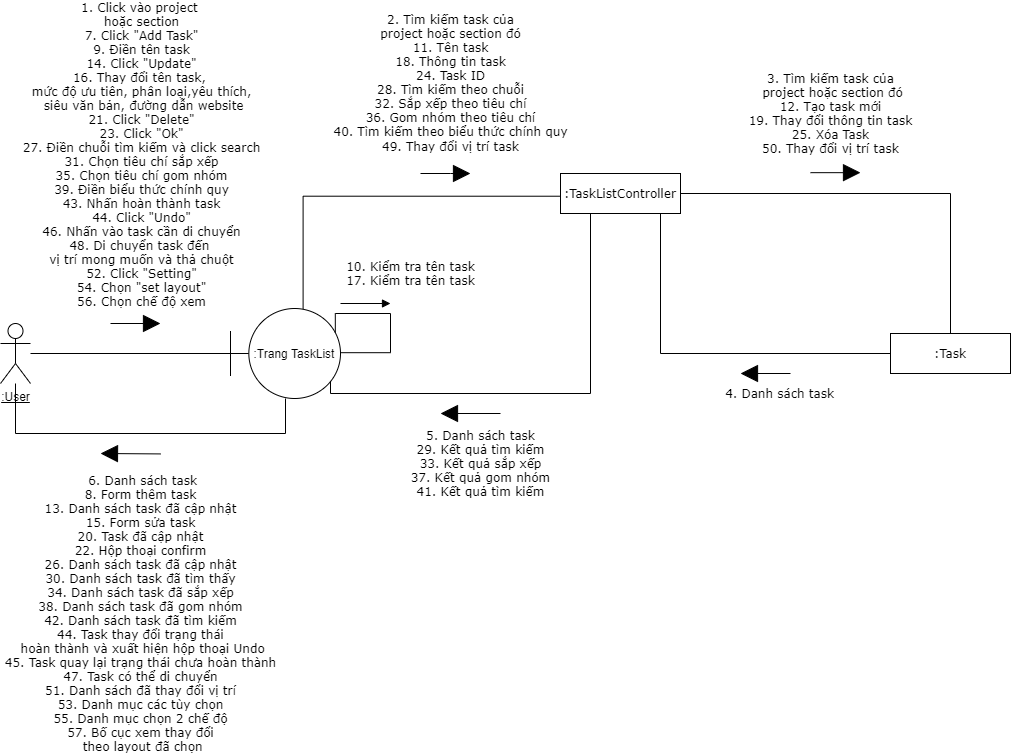

The diagram above was exported from draw.io. Its source (the exported page's mxGraphModel, read from the mxfile embedded in the PNG):
<mxGraphModel dx="1323" dy="626" grid="1" gridSize="10" guides="1" tooltips="1" connect="1" arrows="1" fold="1" page="1" pageScale="1" pageWidth="827" pageHeight="1169" math="0" shadow="0">
  <root>
    <mxCell id="0" />
    <mxCell id="1" parent="0" />
    <mxCell id="dqUf9mXhXaXb25LCx8FO-9" style="endArrow=none;html=1;fontSize=12;" parent="1" source="dqUf9mXhXaXb25LCx8FO-1" target="dqUf9mXhXaXb25LCx8FO-3" edge="1">
      <mxGeometry relative="1" as="geometry" />
    </mxCell>
    <mxCell id="dqUf9mXhXaXb25LCx8FO-1" value="&lt;u style=&quot;font-size: 12px;&quot;&gt;:User&lt;/u&gt;" style="shape=umlActor;verticalLabelPosition=bottom;verticalAlign=top;html=1;fontSize=12;" parent="1" vertex="1">
      <mxGeometry x="10" y="330" width="30" height="60" as="geometry" />
    </mxCell>
    <mxCell id="dqUf9mXhXaXb25LCx8FO-12" style="edgeStyle=orthogonalEdgeStyle;rounded=0;orthogonalLoop=1;jettySize=auto;html=1;endArrow=none;endFill=0;fontSize=12;" parent="1" source="dqUf9mXhXaXb25LCx8FO-2" target="dqUf9mXhXaXb25LCx8FO-4" edge="1">
      <mxGeometry relative="1" as="geometry" />
    </mxCell>
    <mxCell id="dqUf9mXhXaXb25LCx8FO-29" style="edgeStyle=orthogonalEdgeStyle;rounded=0;orthogonalLoop=1;jettySize=auto;html=1;entryX=0.882;entryY=0.836;entryDx=0;entryDy=0;endArrow=none;endFill=0;fontSize=12;entryPerimeter=0;" parent="1" source="dqUf9mXhXaXb25LCx8FO-2" target="dqUf9mXhXaXb25LCx8FO-3" edge="1">
      <mxGeometry relative="1" as="geometry">
        <Array as="points">
          <mxPoint x="600" y="400" />
          <mxPoint x="340" y="400" />
          <mxPoint x="340" y="383" />
          <mxPoint x="337" y="383" />
        </Array>
      </mxGeometry>
    </mxCell>
    <mxCell id="dqUf9mXhXaXb25LCx8FO-2" value="&lt;span style=&quot;font-family: &amp;#34;verdana&amp;#34;&quot;&gt;:TaskListController&lt;/span&gt;" style="rounded=0;whiteSpace=wrap;html=1;fontSize=12;" parent="1" vertex="1">
      <mxGeometry x="570" y="180" width="120" height="40" as="geometry" />
    </mxCell>
    <mxCell id="dqUf9mXhXaXb25LCx8FO-11" style="edgeStyle=orthogonalEdgeStyle;rounded=0;orthogonalLoop=1;jettySize=auto;html=1;entryX=0.001;entryY=0.568;entryDx=0;entryDy=0;entryPerimeter=0;endArrow=none;endFill=0;fontSize=12;exitX=0.66;exitY=0.022;exitDx=0;exitDy=0;exitPerimeter=0;" parent="1" source="dqUf9mXhXaXb25LCx8FO-3" target="dqUf9mXhXaXb25LCx8FO-2" edge="1">
      <mxGeometry relative="1" as="geometry">
        <Array as="points">
          <mxPoint x="313" y="203" />
        </Array>
      </mxGeometry>
    </mxCell>
    <mxCell id="dqUf9mXhXaXb25LCx8FO-31" style="edgeStyle=orthogonalEdgeStyle;rounded=0;orthogonalLoop=1;jettySize=auto;html=1;endArrow=none;endFill=0;fontSize=12;" parent="1" source="dqUf9mXhXaXb25LCx8FO-3" target="dqUf9mXhXaXb25LCx8FO-1" edge="1">
      <mxGeometry relative="1" as="geometry">
        <Array as="points">
          <mxPoint x="295" y="440" />
          <mxPoint x="25" y="440" />
        </Array>
      </mxGeometry>
    </mxCell>
    <mxCell id="dqUf9mXhXaXb25LCx8FO-3" value="&lt;span&gt;:Trang TaskList&lt;/span&gt;" style="shape=umlBoundary;whiteSpace=wrap;html=1;fontSize=12;" parent="1" vertex="1">
      <mxGeometry x="240" y="315" width="110" height="90" as="geometry" />
    </mxCell>
    <mxCell id="dqUf9mXhXaXb25LCx8FO-26" style="edgeStyle=orthogonalEdgeStyle;rounded=0;orthogonalLoop=1;jettySize=auto;html=1;endArrow=none;endFill=0;fontSize=12;" parent="1" source="dqUf9mXhXaXb25LCx8FO-4" edge="1">
      <mxGeometry relative="1" as="geometry">
        <mxPoint x="670" y="230" as="targetPoint" />
        <Array as="points">
          <mxPoint x="670" y="360" />
          <mxPoint x="670" y="220" />
        </Array>
      </mxGeometry>
    </mxCell>
    <mxCell id="dqUf9mXhXaXb25LCx8FO-4" value="&lt;span style=&quot;font-family: &amp;#34;verdana&amp;#34;&quot;&gt;:Task&lt;/span&gt;" style="rounded=0;whiteSpace=wrap;html=1;fontSize=12;" parent="1" vertex="1">
      <mxGeometry x="900" y="340" width="120" height="40" as="geometry" />
    </mxCell>
    <mxCell id="dqUf9mXhXaXb25LCx8FO-16" value="" style="endArrow=block;html=1;fontSize=12;endFill=1;endSize=15;" parent="1" edge="1">
      <mxGeometry width="50" height="50" relative="1" as="geometry">
        <mxPoint x="120" y="330" as="sourcePoint" />
        <mxPoint x="170" y="330" as="targetPoint" />
      </mxGeometry>
    </mxCell>
    <mxCell id="dqUf9mXhXaXb25LCx8FO-17" value="&lt;font style=&quot;font-size: 12px&quot;&gt;&lt;font style=&quot;font-size: 12px&quot;&gt;&lt;font style=&quot;font-size: 12px&quot;&gt;&lt;span style=&quot;font-family: &amp;#34;verdana&amp;#34;&quot;&gt;1. Click vào project &lt;br&gt;hoặc section&lt;br&gt;&lt;/span&gt;&lt;span style=&quot;font-family: &amp;#34;verdana&amp;#34;&quot;&gt;7. Click &quot;Add Task&quot;&lt;br&gt;&lt;/span&gt;&lt;span style=&quot;font-family: &amp;#34;verdana&amp;#34;&quot;&gt;9. Điền tên task&lt;br&gt;14. Click &quot;Update&quot;&lt;br&gt;&lt;/span&gt;&lt;font style=&quot;font-size: 12px&quot;&gt;&lt;span style=&quot;font-family: &amp;#34;verdana&amp;#34;&quot;&gt;16. Thay đổi tên task,&amp;nbsp;&lt;/span&gt;&lt;br style=&quot;font-family: &amp;#34;verdana&amp;#34;&quot;&gt;&lt;span style=&quot;font-family: &amp;#34;verdana&amp;#34;&quot;&gt;mức độ ưu tiên, phân loại&lt;/span&gt;&lt;span style=&quot;font-family: &amp;#34;verdana&amp;#34;&quot;&gt;,yêu thích,&lt;br&gt;&amp;nbsp;siêu văn bản,&amp;nbsp;&lt;/span&gt;&lt;span style=&quot;font-family: &amp;#34;verdana&amp;#34;&quot;&gt;đường dẫn website&lt;br&gt;&lt;/span&gt;&lt;/font&gt;&lt;span style=&quot;font-family: &amp;#34;verdana&amp;#34;&quot;&gt;21. Click &quot;Delete&quot;&lt;br&gt;23. Click &quot;Ok&quot;&lt;br&gt;&lt;/span&gt;&lt;font style=&quot;font-size: 12px&quot;&gt;&lt;span style=&quot;font-family: &amp;#34;verdana&amp;#34;&quot;&gt;27. Điền chuỗi tìm kiếm&amp;nbsp;&lt;/span&gt;&lt;span style=&quot;font-family: &amp;#34;verdana&amp;#34;&quot;&gt;và click search&lt;br&gt;&lt;/span&gt;&lt;/font&gt;&lt;span style=&quot;font-family: &amp;#34;verdana&amp;#34;&quot;&gt;31. Chọn tiêu chí sắp xếp&lt;/span&gt;&lt;br style=&quot;font-family: &amp;#34;verdana&amp;#34;&quot;&gt;&lt;span style=&quot;font-family: &amp;#34;verdana&amp;#34;&quot;&gt;35. Chọn tiêu chí gom nhóm&lt;/span&gt;&lt;br style=&quot;font-family: &amp;#34;verdana&amp;#34;&quot;&gt;&lt;span style=&quot;font-family: &amp;#34;verdana&amp;#34;&quot;&gt;39. Điền biểu thức chính quy&lt;br&gt;&lt;/span&gt;&lt;span style=&quot;font-family: &amp;#34;verdana&amp;#34;&quot;&gt;43. Nhấn hoàn thành task&lt;br&gt;&lt;/span&gt;&lt;/font&gt;&lt;span style=&quot;font-family: &amp;#34;verdana&amp;#34;&quot;&gt;44. Click &quot;Undo&quot;&lt;br&gt;&lt;/span&gt;&lt;span style=&quot;font-family: &amp;#34;verdana&amp;#34;&quot;&gt;46. Nhấn vào task cần di chuyển&lt;br&gt;&lt;/span&gt;&lt;span style=&quot;font-family: &amp;#34;verdana&amp;#34;&quot;&gt;48. Di chuyển task đến&amp;nbsp;&lt;/span&gt;&lt;br style=&quot;font-family: &amp;#34;verdana&amp;#34;&quot;&gt;&lt;span style=&quot;font-family: &amp;#34;verdana&amp;#34;&quot;&gt;vị trí mong muốn và thả chuột&lt;br&gt;&lt;/span&gt;&lt;/font&gt;&lt;span style=&quot;font-family: &amp;#34;verdana&amp;#34;&quot;&gt;52. Click &quot;Setting&quot;&lt;br&gt;&lt;/span&gt;&lt;span style=&quot;font-family: &amp;#34;verdana&amp;#34;&quot;&gt;54. Chọn &quot;set layout&quot;&lt;br&gt;&lt;/span&gt;&lt;span style=&quot;font-family: &amp;#34;verdana&amp;#34;&quot;&gt;56. Chọn chế độ xem&lt;/span&gt;&lt;/font&gt;&lt;span style=&quot;font-family: &amp;#34;verdana&amp;#34; ; font-size: 12px&quot;&gt;&lt;br&gt;&lt;/span&gt;" style="edgeLabel;html=1;align=center;verticalAlign=middle;resizable=0;points=[];fontSize=12;" parent="dqUf9mXhXaXb25LCx8FO-16" vertex="1" connectable="0">
      <mxGeometry x="-0.42" y="-1" relative="1" as="geometry">
        <mxPoint x="15.829999999999998" y="-171" as="offset" />
      </mxGeometry>
    </mxCell>
    <mxCell id="dqUf9mXhXaXb25LCx8FO-23" value="&lt;font style=&quot;font-size: 12px&quot;&gt;&lt;span style=&quot;font-family: &amp;#34;verdana&amp;#34;&quot;&gt;3. Tìm kiếm task của&lt;/span&gt;&lt;br style=&quot;font-family: &amp;#34;verdana&amp;#34;&quot;&gt;&lt;span style=&quot;font-family: &amp;#34;verdana&amp;#34;&quot;&gt;&amp;nbsp;project hoặc section đó&lt;br&gt;12. Tạo task mới&lt;br&gt;19. Thay đổi thông tin task&lt;br&gt;25. Xóa Task&lt;br&gt;&lt;/span&gt;&lt;span style=&quot;font-family: &amp;#34;verdana&amp;#34;&quot;&gt;50. Thay đổi vị trí task&lt;/span&gt;&lt;/font&gt;&lt;span style=&quot;font-family: &amp;#34;verdana&amp;#34;&quot;&gt;&lt;br&gt;&lt;/span&gt;" style="endArrow=block;html=1;fontSize=12;endFill=1;endSize=15;" parent="1" edge="1">
      <mxGeometry x="-0.2" y="59" width="50" height="50" relative="1" as="geometry">
        <mxPoint x="820" y="179.17" as="sourcePoint" />
        <mxPoint x="870" y="179.17" as="targetPoint" />
        <mxPoint as="offset" />
      </mxGeometry>
    </mxCell>
    <mxCell id="dqUf9mXhXaXb25LCx8FO-24" value="&lt;div&gt;&lt;span style=&quot;font-family: &amp;#34;verdana&amp;#34;&quot;&gt;&lt;font style=&quot;font-size: 12px&quot;&gt;2. Tìm kiếm task của&lt;/font&gt;&lt;/span&gt;&lt;/div&gt;&lt;span style=&quot;font-family: &amp;#34;verdana&amp;#34;&quot;&gt;&lt;div&gt;&lt;font style=&quot;font-size: 12px&quot;&gt;&amp;nbsp;project hoặc section đó&amp;nbsp;&lt;/font&gt;&lt;/div&gt;&lt;/span&gt;&lt;span style=&quot;font-family: &amp;#34;verdana&amp;#34;&quot;&gt;&lt;div&gt;&lt;font style=&quot;font-size: 12px&quot;&gt;11. Tên task&lt;/font&gt;&lt;/div&gt;&lt;div&gt;&lt;font style=&quot;font-size: 12px&quot;&gt;18. Thông tin task&lt;/font&gt;&lt;/div&gt;&lt;div&gt;&lt;font style=&quot;font-size: 12px&quot;&gt;24. Task ID&lt;/font&gt;&lt;/div&gt;&lt;div&gt;&lt;font style=&quot;font-size: 12px&quot;&gt;&lt;span style=&quot;font-family: &amp;#34;verdana&amp;#34;&quot;&gt;&lt;font style=&quot;font-size: 12px&quot;&gt;28. Tìm kiếm theo chuỗi&lt;/font&gt;&lt;/span&gt;&lt;br&gt;&lt;/font&gt;&lt;/div&gt;&lt;div&gt;&lt;font style=&quot;font-size: 12px&quot;&gt;&lt;span style=&quot;font-family: &amp;#34;verdana&amp;#34;&quot;&gt;32. Sắp xếp theo tiêu chí&lt;/span&gt;&lt;br style=&quot;font-family: &amp;#34;verdana&amp;#34;&quot;&gt;&lt;span style=&quot;font-family: &amp;#34;verdana&amp;#34;&quot;&gt;36. Gom nhóm theo tiêu chí&lt;/span&gt;&lt;br style=&quot;font-family: &amp;#34;verdana&amp;#34;&quot;&gt;&lt;span style=&quot;font-family: &amp;#34;verdana&amp;#34;&quot;&gt;40. Tìm kiếm theo biểu thức chính quy&lt;/span&gt;&lt;span style=&quot;font-family: &amp;#34;verdana&amp;#34;&quot;&gt;&lt;font style=&quot;font-size: 12px&quot;&gt;&lt;br&gt;&lt;/font&gt;&lt;/span&gt;&lt;/font&gt;&lt;/div&gt;&lt;div&gt;&lt;span style=&quot;font-family: &amp;#34;verdana&amp;#34;&quot;&gt;&lt;font style=&quot;font-size: 12px&quot;&gt;49. Thay đổi vị trí task&lt;/font&gt;&lt;/span&gt;&lt;span style=&quot;font-size: 13px ; font-family: &amp;#34;verdana&amp;#34;&quot;&gt;&lt;br&gt;&lt;/span&gt;&lt;/div&gt;&lt;/span&gt;" style="endArrow=block;html=1;fontSize=12;align=center;endFill=1;endSize=15;" parent="1" edge="1">
      <mxGeometry x="0.2" y="90" width="50" height="50" relative="1" as="geometry">
        <mxPoint x="430" y="180" as="sourcePoint" />
        <mxPoint x="480" y="180" as="targetPoint" />
        <Array as="points">
          <mxPoint x="470" y="180" />
        </Array>
        <mxPoint as="offset" />
      </mxGeometry>
    </mxCell>
    <mxCell id="dqUf9mXhXaXb25LCx8FO-28" value="&lt;span style=&quot;font-family: &amp;#34;verdana&amp;#34;&quot;&gt;&amp;nbsp;4. Danh sách task&lt;/span&gt;" style="endArrow=block;html=1;fontSize=12;endFill=1;endSize=15;" parent="1" edge="1">
      <mxGeometry x="-0.5" y="20" width="50" height="50" relative="1" as="geometry">
        <mxPoint x="800" y="380" as="sourcePoint" />
        <mxPoint x="750" y="380" as="targetPoint" />
        <mxPoint as="offset" />
      </mxGeometry>
    </mxCell>
    <mxCell id="dqUf9mXhXaXb25LCx8FO-30" value="&lt;font style=&quot;font-size: 12px&quot;&gt;&lt;span style=&quot;font-family: &amp;#34;verdana&amp;#34;&quot;&gt;&lt;font style=&quot;font-size: 12px&quot;&gt;5. Danh sách task&lt;br&gt;&lt;/font&gt;&lt;/span&gt;&lt;span style=&quot;font-family: &amp;#34;verdana&amp;#34;&quot;&gt;29. Kết quả tìm kiếm&lt;br&gt;&lt;/span&gt;&lt;/font&gt;&lt;span style=&quot;font-family: &amp;#34;verdana&amp;#34;&quot;&gt;33. Kết quả sắp xếp&lt;/span&gt;&lt;br style=&quot;font-family: &amp;#34;verdana&amp;#34;&quot;&gt;&lt;span style=&quot;font-family: &amp;#34;verdana&amp;#34;&quot;&gt;37. Kết quả gom nhóm&lt;/span&gt;&lt;br style=&quot;font-family: &amp;#34;verdana&amp;#34;&quot;&gt;&lt;span style=&quot;font-family: &amp;#34;verdana&amp;#34;&quot;&gt;41. Kết quả tìm kiếm&lt;/span&gt;&lt;span style=&quot;font-family: &amp;#34;verdana&amp;#34;&quot;&gt;&lt;font style=&quot;font-size: 12px&quot;&gt;&lt;br&gt;&lt;/font&gt;&lt;/span&gt;" style="endArrow=block;html=1;fontSize=12;endFill=1;jumpSize=7;sourcePerimeterSpacing=2;endSize=15;" parent="1" edge="1">
      <mxGeometry x="-0.3333" y="50" width="50" height="50" relative="1" as="geometry">
        <mxPoint x="510" y="420" as="sourcePoint" />
        <mxPoint x="450" y="420" as="targetPoint" />
        <Array as="points" />
        <mxPoint as="offset" />
      </mxGeometry>
    </mxCell>
    <mxCell id="dqUf9mXhXaXb25LCx8FO-51" value="" style="endArrow=block;html=1;fontSize=12;endFill=1;endSize=15;" parent="1" edge="1">
      <mxGeometry width="50" height="50" relative="1" as="geometry">
        <mxPoint x="170" y="460.42" as="sourcePoint" />
        <mxPoint x="110" y="460" as="targetPoint" />
        <Array as="points" />
      </mxGeometry>
    </mxCell>
    <mxCell id="dqUf9mXhXaXb25LCx8FO-56" value="&lt;font style=&quot;font-size: 12px&quot;&gt;&lt;font style=&quot;font-size: 12px&quot;&gt;&lt;font style=&quot;font-size: 12px&quot;&gt;&lt;span style=&quot;font-family: &amp;#34;verdana&amp;#34;&quot;&gt;&amp;nbsp;6. Danh sách task&lt;br&gt;8. Form thêm task&lt;br&gt;13. Danh sách task đã cập nhật&lt;br&gt;15. Form sửa task&lt;br&gt;20. Task đã cập nhật&lt;br&gt;22. Hộp thoại confirm&lt;br&gt;26. Danh sách task đã cập nhật&lt;br&gt;30.&amp;nbsp;&lt;/span&gt;&lt;span style=&quot;font-family: &amp;#34;verdana&amp;#34;&quot;&gt;&lt;font style=&quot;font-size: 12px&quot;&gt;Danh sách task đã tìm thấy&lt;br&gt;&lt;/font&gt;&lt;/span&gt;&lt;span style=&quot;font-family: &amp;#34;verdana&amp;#34;&quot;&gt;34. Danh sách task đã sắp xếp&lt;/span&gt;&lt;br style=&quot;font-family: &amp;#34;verdana&amp;#34;&quot;&gt;&lt;span style=&quot;font-family: &amp;#34;verdana&amp;#34;&quot;&gt;38. Danh sách task&amp;nbsp;&lt;/span&gt;&lt;span style=&quot;font-family: &amp;#34;verdana&amp;#34;&quot;&gt;đã gom nhóm&lt;/span&gt;&lt;br style=&quot;font-family: &amp;#34;verdana&amp;#34;&quot;&gt;&lt;span style=&quot;font-family: &amp;#34;verdana&amp;#34;&quot;&gt;42. Danh sách task&amp;nbsp;&lt;/span&gt;&lt;span style=&quot;font-family: &amp;#34;verdana&amp;#34;&quot;&gt;đã tìm kiếm&lt;br&gt;&lt;/span&gt;&lt;span style=&quot;font-family: &amp;#34;verdana&amp;#34;&quot;&gt;44. Task thay đổi trạng thái&lt;/span&gt;&lt;br style=&quot;font-family: &amp;#34;verdana&amp;#34;&quot;&gt;&lt;span style=&quot;font-family: &amp;#34;verdana&amp;#34;&quot;&gt;&amp;nbsp;hoàn thành và x&lt;/span&gt;&lt;span style=&quot;font-family: &amp;#34;verdana&amp;#34;&quot;&gt;uất hiện hộp thoại Undo&lt;br&gt;&lt;/span&gt;&lt;/font&gt;&lt;span style=&quot;font-family: &amp;#34;verdana&amp;#34;&quot;&gt;45. Task quay lại trạng thái&amp;nbsp;&lt;/span&gt;&lt;span style=&quot;font-family: &amp;#34;verdana&amp;#34;&quot;&gt;chưa hoàn thành&lt;br&gt;&lt;/span&gt;&lt;span style=&quot;font-family: &amp;#34;verdana&amp;#34;&quot;&gt;47. Task có thể di chuyển&lt;br&gt;&lt;/span&gt;&lt;/font&gt;&lt;span style=&quot;font-family: &amp;#34;verdana&amp;#34;&quot;&gt;51. Danh sách đã thay đổi vị trí&lt;br&gt;&lt;/span&gt;&lt;span style=&quot;font-family: &amp;#34;verdana&amp;#34;&quot;&gt;53. Danh mục các tùy chọn&lt;br&gt;&lt;/span&gt;&lt;span style=&quot;font-family: &amp;#34;verdana&amp;#34;&quot;&gt;55. Danh mục chọn 2 chế độ&lt;br&gt;&lt;/span&gt;&lt;span style=&quot;font-family: &amp;#34;verdana&amp;#34;&quot;&gt;57. Bố cục xem thay đổi&lt;/span&gt;&lt;br style=&quot;font-family: &amp;#34;verdana&amp;#34;&quot;&gt;&lt;span style=&quot;font-family: &amp;#34;verdana&amp;#34;&quot;&gt;&amp;nbsp;theo layout đã chọn&lt;/span&gt;&lt;/font&gt;&lt;span style=&quot;font-family: &amp;#34;verdana&amp;#34;&quot;&gt;&lt;br&gt;&lt;/span&gt;" style="edgeLabel;html=1;align=center;verticalAlign=middle;resizable=0;points=[];fontSize=12;" parent="dqUf9mXhXaXb25LCx8FO-51" vertex="1" connectable="0">
      <mxGeometry x="-0.4094" relative="1" as="geometry">
        <mxPoint x="-2.5" y="159.7" as="offset" />
      </mxGeometry>
    </mxCell>
    <mxCell id="dqUf9mXhXaXb25LCx8FO-57" style="edgeStyle=orthogonalEdgeStyle;rounded=0;orthogonalLoop=1;jettySize=auto;html=1;endArrow=none;endFill=0;fontSize=12;exitX=0.953;exitY=0.269;exitDx=0;exitDy=0;exitPerimeter=0;entryX=1.003;entryY=0.491;entryDx=0;entryDy=0;entryPerimeter=0;" parent="1" source="dqUf9mXhXaXb25LCx8FO-3" target="dqUf9mXhXaXb25LCx8FO-3" edge="1">
      <mxGeometry relative="1" as="geometry">
        <Array as="points">
          <mxPoint x="345" y="320" />
          <mxPoint x="400" y="320" />
          <mxPoint x="400" y="359" />
        </Array>
      </mxGeometry>
    </mxCell>
    <mxCell id="dqUf9mXhXaXb25LCx8FO-58" value="&lt;font face=&quot;verdana&quot;&gt;10. Kiểm tra tên task&lt;br&gt;17. Kiểm tra tên task&lt;br&gt;&lt;/font&gt;" style="endArrow=block;html=1;fontSize=12;align=center;endFill=1;" parent="1" edge="1">
      <mxGeometry x="1" y="36" width="50" height="50" relative="1" as="geometry">
        <mxPoint x="350" y="310" as="sourcePoint" />
        <mxPoint x="400" y="310" as="targetPoint" />
        <Array as="points" />
        <mxPoint x="20" y="6" as="offset" />
      </mxGeometry>
    </mxCell>
  </root>
</mxGraphModel>